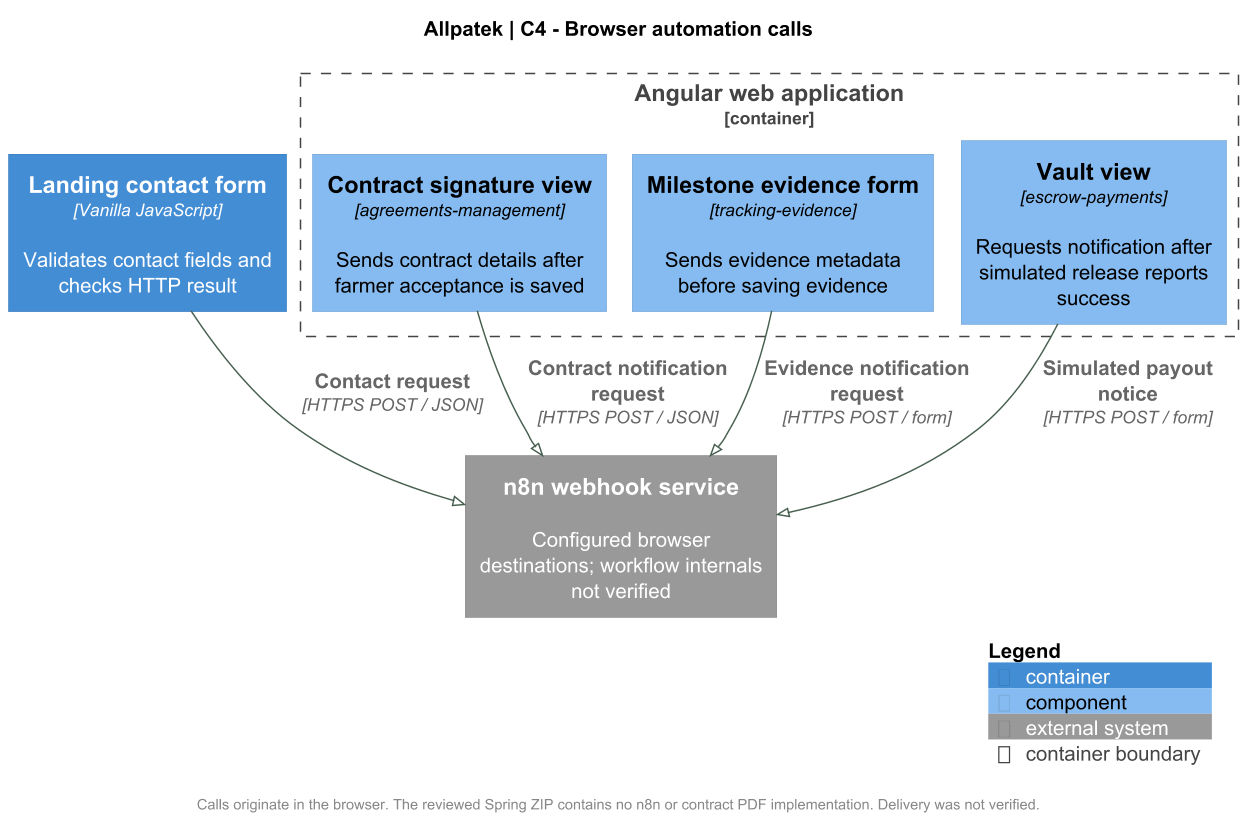

The diagram above was rendered by PlantUML. Its source (embedded in the PNG):
@startuml
!pragma layout smetana
!include <C4/C4_Component>
skinparam backgroundColor white
skinparam defaultFontName SansSerif
skinparam defaultFontSize 14
skinparam shadowing false
skinparam ArrowColor #476050
skinparam dpi 140
title Allpatek | C4 - Browser automation calls

LAYOUT_TOP_DOWN()
Container(landing, "Landing contact form", "Vanilla JavaScript", "Validates contact fields and checks HTTP result")
Container_Boundary(web, "Angular web application") {
  Component(contract, "Contract signature view", "agreements-management", "Sends contract details after farmer acceptance is saved")
  Component(evidence, "Milestone evidence form", "tracking-evidence", "Sends evidence metadata before saving evidence")
  Component(payout, "Vault view", "escrow-payments", "Requests notification after simulated release reports success")
}

System_Ext(automation, "n8n webhook service", "Configured browser destinations; workflow internals not verified")

Rel(landing, automation, "Contact request", "HTTPS POST / JSON")
Rel(contract, automation, "Contract notification request", "HTTPS POST / JSON")
Rel(evidence, automation, "Evidence notification request", "HTTPS POST / form")
Rel(payout, automation, "Simulated payout notice", "HTTPS POST / form")

footer Calls originate in the browser. The reviewed Spring ZIP contains no n8n or contract PDF implementation. Delivery was not verified.
SHOW_LEGEND()
@enduml